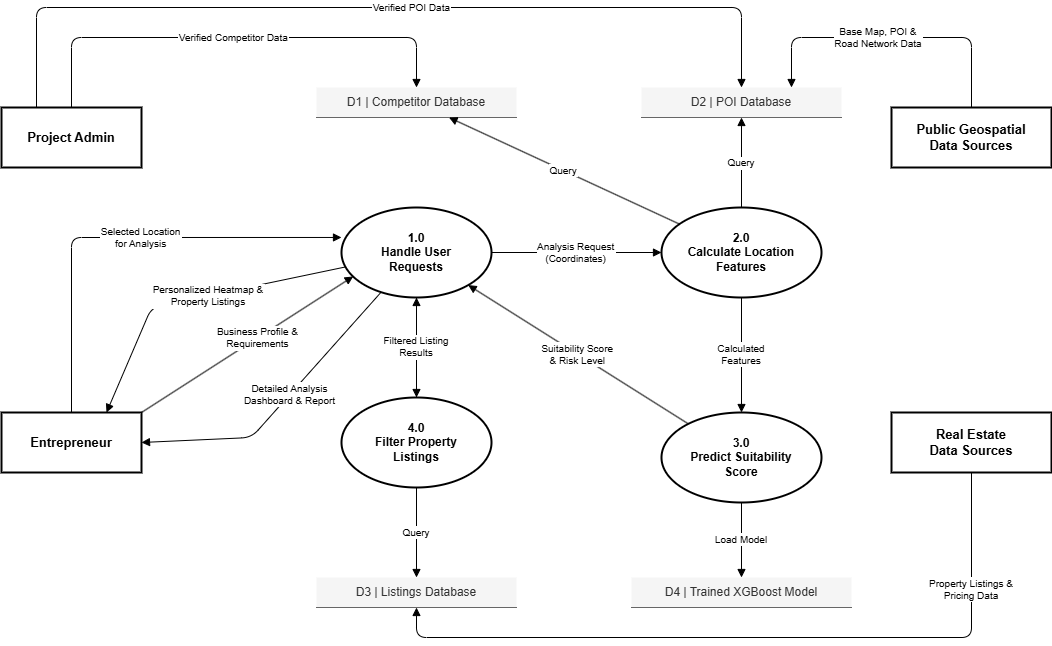

The diagram above was exported from draw.io. Its source (the exported page's mxGraphModel, read from the mxfile embedded in the PNG):
<mxGraphModel dx="1975" dy="1582" grid="1" gridSize="10" guides="1" tooltips="1" connect="1" arrows="1" fold="1" page="0" pageScale="1" pageWidth="1100" pageHeight="850" math="0" shadow="0">
  <root>
    <mxCell id="0" />
    <mxCell id="1" parent="0" />
    <mxCell id="flow_admin_to_d1" edge="1" parent="1" source="ent_admin" style="endArrow=block;endFill=1;strokeWidth=1;fontSize=10;entryX=0.5;entryY=0;entryDx=0;entryDy=0;exitX=0.5;exitY=0;exitDx=0;exitDy=0;" target="d1" value="Verified Competitor Data">
      <mxGeometry relative="1" as="geometry">
        <Array as="points">
          <mxPoint x="50" y="-40" />
          <mxPoint x="395" y="-40" />
        </Array>
      </mxGeometry>
    </mxCell>
    <mxCell id="ent_entrepreneur" parent="1" style="shape=rectangle;whiteSpace=wrap;strokeWidth=2;fontSize=13;fontStyle=1;" value="Entrepreneur" vertex="1">
      <mxGeometry height="60" width="140" x="-20" y="335" as="geometry" />
    </mxCell>
    <mxCell id="ent_admin" parent="1" style="shape=rectangle;whiteSpace=wrap;strokeWidth=2;fontSize=13;fontStyle=1;" value="Project Admin" vertex="1">
      <mxGeometry height="60" width="140" x="-20" y="30" as="geometry" />
    </mxCell>
    <mxCell id="ent_geospatial" parent="1" style="shape=rectangle;whiteSpace=wrap;strokeWidth=2;fontSize=13;fontStyle=1;" value="Public Geospatial&#10;Data Sources" vertex="1">
      <mxGeometry height="60" width="160" x="870" y="30" as="geometry" />
    </mxCell>
    <mxCell id="ent_realestate" parent="1" style="shape=rectangle;whiteSpace=wrap;strokeWidth=2;fontSize=13;fontStyle=1;" value="Real Estate&#10;Data Sources" vertex="1">
      <mxGeometry height="60" width="160" x="870" y="335" as="geometry" />
    </mxCell>
    <mxCell id="p1" parent="1" style="ellipse;whiteSpace=wrap;strokeWidth=2;fontSize=12;fontStyle=1;" value="1.0&#10;Handle User&#10;Requests" vertex="1">
      <mxGeometry height="90" width="150" x="320" y="130" as="geometry" />
    </mxCell>
    <mxCell id="p2" parent="1" style="ellipse;whiteSpace=wrap;strokeWidth=2;fontSize=12;fontStyle=1;" value="2.0&#10;Calculate Location&#10;Features" vertex="1">
      <mxGeometry height="90" width="160" x="640" y="130" as="geometry" />
    </mxCell>
    <mxCell id="p3" parent="1" style="ellipse;whiteSpace=wrap;strokeWidth=2;fontSize=12;fontStyle=1;" value="3.0&#10;Predict Suitability&#10;Score" vertex="1">
      <mxGeometry height="90" width="160" x="640" y="335" as="geometry" />
    </mxCell>
    <mxCell id="p4" parent="1" style="ellipse;whiteSpace=wrap;strokeWidth=2;fontSize=12;fontStyle=1;" value="4.0&#10;Filter Property&#10;Listings" vertex="1">
      <mxGeometry height="90" width="150" x="320" y="320" as="geometry" />
    </mxCell>
    <mxCell id="d1" parent="1" style="shape=partialRectangle;top=0;left=0;right=0;bottom=1;whiteSpace=wrap;strokeWidth=1;fontSize=12;fillColor=#f5f5f5;strokeColor=#666666;fontColor=#333333;" value="D1 | Competitor Database" vertex="1">
      <mxGeometry height="30" width="200" x="295" y="10" as="geometry" />
    </mxCell>
    <mxCell id="d2" parent="1" style="shape=partialRectangle;top=0;left=0;right=0;bottom=1;whiteSpace=wrap;strokeWidth=1;fontSize=12;fillColor=#f5f5f5;strokeColor=#666666;fontColor=#333333;" value="D2 | POI Database" vertex="1">
      <mxGeometry height="30" width="200" x="620" y="10" as="geometry" />
    </mxCell>
    <mxCell id="d3" parent="1" style="shape=partialRectangle;top=0;left=0;right=0;bottom=1;whiteSpace=wrap;strokeWidth=1;fontSize=12;fillColor=#f5f5f5;strokeColor=#666666;fontColor=#333333;" value="D3 | Listings Database" vertex="1">
      <mxGeometry height="30" width="200" x="295" y="500" as="geometry" />
    </mxCell>
    <mxCell id="d4" parent="1" style="shape=partialRectangle;top=0;left=0;right=0;bottom=1;whiteSpace=wrap;strokeWidth=1;fontSize=12;fillColor=#f5f5f5;strokeColor=#666666;fontColor=#333333;" value="D4 | Trained XGBoost Model" vertex="1">
      <mxGeometry height="30" width="220" x="610" y="500" as="geometry" />
    </mxCell>
    <mxCell id="flow_ent_to_p1_a" edge="1" parent="1" source="ent_entrepreneur" style="endArrow=block;endFill=1;strokeWidth=1;fontSize=10;exitX=1;exitY=0;exitDx=0;exitDy=0;entryX=0.078;entryY=0.766;entryDx=0;entryDy=0;entryPerimeter=0;" target="p1" value="Business Profile &amp;&#10;Requirements">
      <mxGeometry relative="1" x="0.1" as="geometry">
        <mxPoint as="offset" />
      </mxGeometry>
    </mxCell>
    <mxCell id="flow_p1_to_ent_a" edge="1" parent="1" source="p1" style="endArrow=block;endFill=1;strokeWidth=1;fontSize=10;entryX=0.75;entryY=0;entryDx=0;entryDy=0;" target="ent_entrepreneur" value="Personalized Heatmap &amp;&#10;Property Listings">
      <mxGeometry relative="1" x="-0.1" as="geometry">
        <mxPoint as="offset" />
        <Array as="points">
          <mxPoint x="130" y="230" />
        </Array>
        <mxPoint x="200" y="250" as="sourcePoint" />
      </mxGeometry>
    </mxCell>
    <mxCell id="flow_ent_to_p1_b" edge="1" parent="1" source="ent_entrepreneur" style="endArrow=block;endFill=1;strokeWidth=1;fontSize=10;exitX=0.5;exitY=0;exitDx=0;exitDy=0;entryX=0;entryY=0.333;entryDx=0;entryDy=0;entryPerimeter=0;" target="p1" value="Selected Location&#10;for Analysis">
      <mxGeometry relative="1" x="0.1" as="geometry">
        <mxPoint as="offset" />
        <Array as="points">
          <mxPoint x="50" y="160" />
        </Array>
        <mxPoint x="340" y="140" as="targetPoint" />
      </mxGeometry>
    </mxCell>
    <mxCell id="flow_p1_to_ent_b" edge="1" parent="1" source="p1" style="endArrow=block;endFill=1;strokeWidth=1;fontSize=10;entryX=1;entryY=0.5;entryDx=0;entryDy=0;" target="ent_entrepreneur" value="Detailed Analysis&#10;Dashboard &amp; Report">
      <mxGeometry relative="1" x="-0.1" as="geometry">
        <mxPoint as="offset" />
        <Array as="points">
          <mxPoint x="230" y="360" />
        </Array>
      </mxGeometry>
    </mxCell>
    <mxCell id="flow_admin_to_d2" edge="1" parent="1" source="ent_admin" style="endArrow=block;endFill=1;strokeWidth=1;fontSize=10;exitX=0.25;exitY=0;exitDx=0;exitDy=0;entryX=0.5;entryY=0;entryDx=0;entryDy=0;" target="d2" value="Verified POI Data">
      <mxGeometry relative="1" x="0.0748" as="geometry">
        <mxPoint as="offset" />
        <Array as="points">
          <mxPoint x="15" y="-70" />
          <mxPoint x="720" y="-70" />
        </Array>
      </mxGeometry>
    </mxCell>
    <mxCell id="flow_geo_to_d2" edge="1" parent="1" source="ent_geospatial" style="endArrow=block;endFill=1;strokeWidth=1;fontSize=10;exitX=0.5;exitY=0;exitDx=0;exitDy=0;entryX=0.75;entryY=0;entryDx=0;entryDy=0;" target="d2" value="Base Map, POI &amp;&#10;Road Network Data">
      <mxGeometry relative="1" x="0.0909" as="geometry">
        <mxPoint as="offset" />
        <Array as="points">
          <mxPoint x="950" y="-40" />
          <mxPoint x="770" y="-40" />
        </Array>
      </mxGeometry>
    </mxCell>
    <mxCell id="flow_re_to_d3" edge="1" parent="1" source="ent_realestate" style="endArrow=block;endFill=1;strokeWidth=1;fontSize=10;exitX=0.5;exitY=1;exitDx=0;exitDy=0;entryX=0.5;entryY=1;entryDx=0;entryDy=0;" target="d3" value="Property Listings &amp;&#10;Pricing Data">
      <mxGeometry relative="1" x="-0.6866" as="geometry">
        <mxPoint as="offset" />
        <Array as="points">
          <mxPoint x="950" y="560" />
          <mxPoint x="395" y="560" />
        </Array>
      </mxGeometry>
    </mxCell>
    <mxCell id="flow_p1_to_p2" edge="1" parent="1" source="p1" style="endArrow=block;endFill=1;strokeWidth=1;fontSize=10;" target="p2" value="Analysis Request&#10;(Coordinates)">
      <mxGeometry relative="1" as="geometry" />
    </mxCell>
    <mxCell id="flow_p2_to_p3" edge="1" parent="1" source="p2" style="endArrow=block;endFill=1;strokeWidth=1;fontSize=10;" target="p3" value="Calculated&#10;Features">
      <mxGeometry relative="1" as="geometry" />
    </mxCell>
    <mxCell id="flow_p3_to_p1" edge="1" parent="1" source="p3" style="endArrow=block;endFill=1;strokeWidth=1;fontSize=10;" target="p1" value="Suitability Score&#10;&amp; Risk Level">
      <mxGeometry relative="1" as="geometry">
        <Array as="points" />
      </mxGeometry>
    </mxCell>
    <mxCell id="flow_p1_to_p4" edge="1" parent="1" source="p1" style="endArrow=block;endFill=1;strokeWidth=1;fontSize=10;" target="p4" value="Filter&#10;Requirements">
      <mxGeometry relative="1" as="geometry" />
    </mxCell>
    <mxCell id="flow_p4_to_p1" edge="1" parent="1" source="p4" style="endArrow=block;endFill=1;strokeWidth=1;fontSize=10;" target="p1" value="Filtered Listing&#10;Results">
      <mxGeometry relative="1" as="geometry">
        <Array as="points" />
      </mxGeometry>
    </mxCell>
    <mxCell id="flow_p2_to_d1" edge="1" parent="1" source="p2" style="endArrow=block;endFill=1;strokeWidth=1;fontSize=10;dashed=0;" target="d1" value="Query">
      <mxGeometry relative="1" as="geometry" />
    </mxCell>
    <mxCell id="flow_p2_to_d2" edge="1" parent="1" source="p2" style="endArrow=block;endFill=1;strokeWidth=1;fontSize=10;dashed=0;" target="d2" value="Query">
      <mxGeometry relative="1" as="geometry" />
    </mxCell>
    <mxCell id="flow_p3_to_d4" edge="1" parent="1" source="p3" style="endArrow=block;endFill=1;strokeWidth=1;fontSize=10;dashed=0;" target="d4" value="Load Model">
      <mxGeometry relative="1" as="geometry">
        <Array as="points" />
      </mxGeometry>
    </mxCell>
    <mxCell id="flow_p4_to_d3" edge="1" parent="1" source="p4" style="endArrow=block;endFill=1;strokeWidth=1;fontSize=10;dashed=0;" target="d3" value="Query">
      <mxGeometry relative="1" as="geometry" />
    </mxCell>
  </root>
</mxGraphModel>